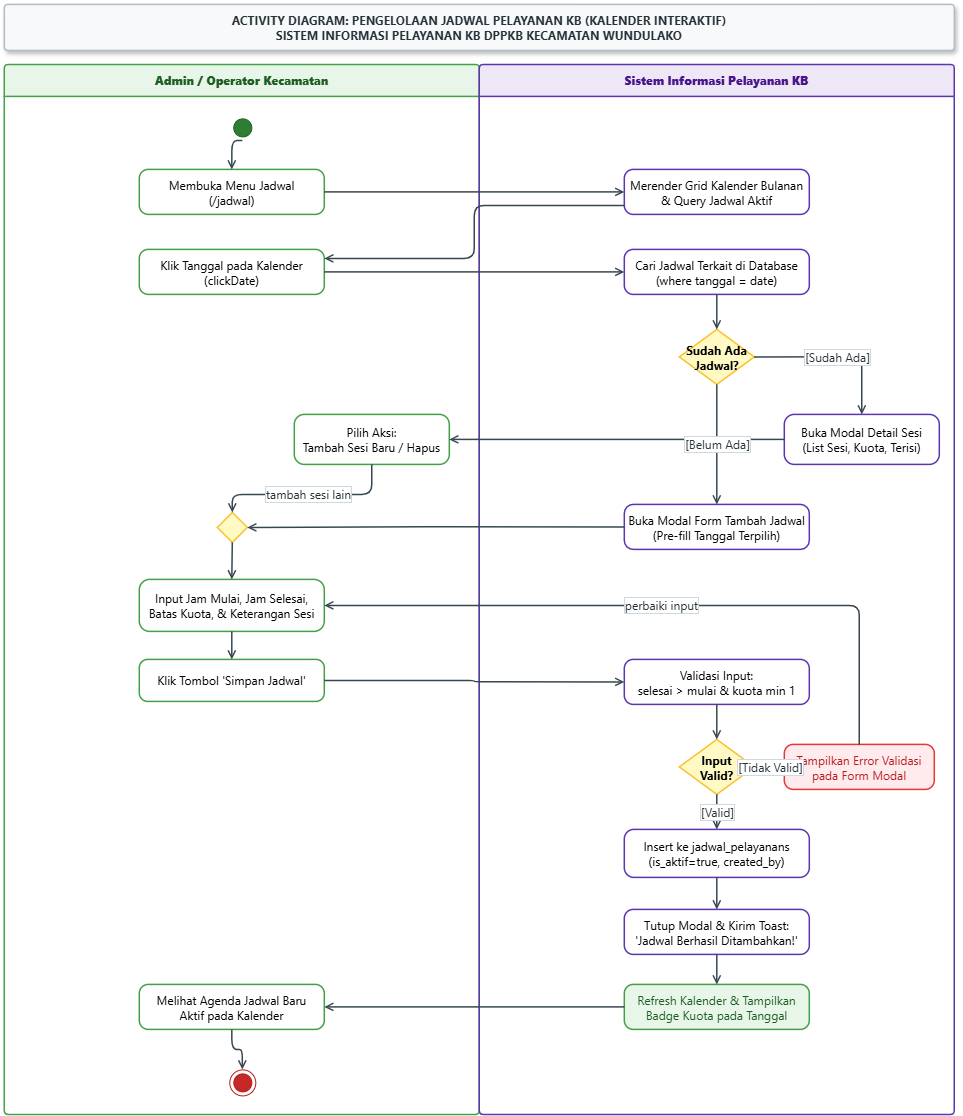

The diagram above was exported from draw.io. Its source (the exported page's mxGraphModel, read from the mxfile embedded in the PNG):
<mxGraphModel dx="2020" dy="1201" grid="1" gridSize="10" guides="1" tooltips="1" connect="1" arrows="1" fold="1" page="1" pageScale="1" pageWidth="1050" pageHeight="1450" background="#FFFFFF" math="0" shadow="0">
  <root>
    <mxCell id="0" />
    <mxCell id="1" parent="0" />
    <mxCell id="doc_title" parent="1" style="shape=rect;whiteSpace=wrap;html=1;fillColor=#F8F9FA;strokeColor=#B0BEC5;strokeWidth=1.5;fontStyle=1;fontSize=12;fontFamily=Segoe UI;fontColor=#263238;align=center;verticalAlign=middle;rounded=1;arcSize=8;shadow=1;" value="ACTIVITY DIAGRAM: PENGELOLAAN JADWAL PELAYANAN KB (KALENDER INTERAKTIF)&lt;br&gt;SISTEM INFORMASI PELAYANAN KB DPPKB KECAMATAN WUNDULAKO" vertex="1">
      <mxGeometry height="46" width="950" x="50" y="20" as="geometry" />
    </mxCell>
    <mxCell id="lane_admin" parent="1" style="swimlane;whiteSpace=wrap;html=1;startSize=32;horizontal=1;fillColor=#E8F5E9;strokeColor=#43A047;strokeWidth=1.5;fontSize=12;fontFamily=Segoe UI;fontColor=#1B5E20;rounded=1;arcSize=4;" value="&lt;b&gt;Admin / Operator Kecamatan&lt;/b&gt;" vertex="1">
      <mxGeometry height="1050" width="475" x="50" y="80" as="geometry" />
    </mxCell>
    <mxCell id="lane_sistem" parent="1" style="swimlane;whiteSpace=wrap;html=1;startSize=32;horizontal=1;fillColor=#EDE7F6;strokeColor=#5E35B1;strokeWidth=1.5;fontSize=12;fontFamily=Segoe UI;fontColor=#4A148C;rounded=1;arcSize=4;" value="&lt;b&gt;Sistem Informasi Pelayanan KB&lt;/b&gt;" vertex="1">
      <mxGeometry height="1050" width="475" x="525" y="80" as="geometry" />
    </mxCell>
    <mxCell id="start_node" parent="1" style="ellipse;html=1;shape=startState;fillColor=#2E7D32;strokeColor=#1B5E20;fontSize=12;" value="" vertex="1">
      <mxGeometry height="26" width="26" x="275" y="130" as="geometry" />
    </mxCell>
    <mxCell id="act_buka_menu" parent="1" style="rounded=1;whiteSpace=wrap;html=1;arcSize=20;fillColor=#FFFFFF;strokeColor=#43A047;strokeWidth=1.5;fontSize=12;fontFamily=Segoe UI;" value="Membuka Menu Jadwal&lt;br&gt;(/jadwal)" vertex="1">
      <mxGeometry height="45" width="185" x="185" y="185" as="geometry" />
    </mxCell>
    <mxCell id="act_render_kalender" parent="1" style="rounded=1;whiteSpace=wrap;html=1;arcSize=20;fillColor=#FFFFFF;strokeColor=#5E35B1;strokeWidth=1.5;fontSize=12;fontFamily=Segoe UI;" value="Merender Grid Kalender Bulanan&lt;br&gt;&amp;amp; Query Jadwal Aktif" vertex="1">
      <mxGeometry height="45" width="185" x="670" y="185" as="geometry" />
    </mxCell>
    <mxCell id="act_klik_tanggal" parent="1" style="rounded=1;whiteSpace=wrap;html=1;arcSize=20;fillColor=#FFFFFF;strokeColor=#43A047;strokeWidth=1.5;fontSize=12;fontFamily=Segoe UI;" value="Klik Tanggal pada Kalender&lt;br&gt;(clickDate)" vertex="1">
      <mxGeometry height="45" width="185" x="185" y="265" as="geometry" />
    </mxCell>
    <mxCell id="act_cek_ada_jadwal" parent="1" style="rounded=1;whiteSpace=wrap;html=1;arcSize=20;fillColor=#FFFFFF;strokeColor=#5E35B1;strokeWidth=1.5;fontSize=12;fontFamily=Segoe UI;" value="Cari Jadwal Terkait di Database&lt;br&gt;(where tanggal = date)" vertex="1">
      <mxGeometry height="45" width="185" x="670" y="265" as="geometry" />
    </mxCell>
    <mxCell id="dec_ada_jadwal" parent="1" style="rhombus;whiteSpace=wrap;html=1;fillColor=#FFF9C4;strokeColor=#FBC02D;strokeWidth=1.5;fontSize=12;fontFamily=Segoe UI;fontStyle=1;" value="Sudah Ada&lt;br&gt;Jadwal?" vertex="1">
      <mxGeometry height="55" width="75" x="725" y="345" as="geometry" />
    </mxCell>
    <mxCell id="act_buka_detail" parent="1" style="rounded=1;whiteSpace=wrap;html=1;arcSize=20;fillColor=#FFFFFF;strokeColor=#5E35B1;strokeWidth=1.5;fontSize=12;fontFamily=Segoe UI;" value="Buka Modal Detail Sesi&lt;br&gt;(List Sesi, Kuota, Terisi)" vertex="1">
      <mxGeometry height="50" width="155" x="830" y="430" as="geometry" />
    </mxCell>
    <mxCell id="act_pilih_aksi_detail" parent="1" style="rounded=1;whiteSpace=wrap;html=1;arcSize=20;fillColor=#FFFFFF;strokeColor=#43A047;strokeWidth=1.5;fontSize=12;fontFamily=Segoe UI;" value="Pilih Aksi:&lt;br&gt;Tambah Sesi Baru / Hapus" vertex="1">
      <mxGeometry height="50" width="155" x="340" y="430" as="geometry" />
    </mxCell>
    <mxCell id="act_buka_form" parent="1" style="rounded=1;whiteSpace=wrap;html=1;arcSize=20;fillColor=#FFFFFF;strokeColor=#5E35B1;strokeWidth=1.5;fontSize=12;fontFamily=Segoe UI;" value="Buka Modal Form Tambah Jadwal&lt;br&gt;(Pre-fill Tanggal Terpilih)" vertex="1">
      <mxGeometry height="45" width="185" x="670" y="520" as="geometry" />
    </mxCell>
    <mxCell id="merge_form_jadwal" parent="1" style="rhombus;whiteSpace=wrap;html=1;fillColor=#FFF9C4;strokeColor=#FBC02D;strokeWidth=1.5;fontSize=12;" value="" vertex="1">
      <mxGeometry height="30" width="30" x="263" y="528" as="geometry" />
    </mxCell>
    <mxCell id="act_input_jadwal" parent="1" style="rounded=1;whiteSpace=wrap;html=1;arcSize=20;fillColor=#FFFFFF;strokeColor=#43A047;strokeWidth=1.5;fontSize=12;fontFamily=Segoe UI;" value="Input Jam Mulai, Jam Selesai,&lt;br&gt;Batas Kuota, &amp;amp; Keterangan Sesi" vertex="1">
      <mxGeometry height="52" width="185" x="185" y="595" as="geometry" />
    </mxCell>
    <mxCell id="act_klik_simpan" parent="1" style="rounded=1;whiteSpace=wrap;html=1;arcSize=20;fillColor=#FFFFFF;strokeColor=#43A047;strokeWidth=1.5;fontSize=12;fontFamily=Segoe UI;" value="Klik Tombol 'Simpan Jadwal'" vertex="1">
      <mxGeometry height="42" width="185" x="185" y="675" as="geometry" />
    </mxCell>
    <mxCell id="act_validasi_jadwal" parent="1" style="rounded=1;whiteSpace=wrap;html=1;arcSize=20;fillColor=#FFFFFF;strokeColor=#5E35B1;strokeWidth=1.5;fontSize=12;fontFamily=Segoe UI;" value="Validasi Input:&lt;br&gt;selesai &amp;gt; mulai &amp;amp; kuota min 1" vertex="1">
      <mxGeometry height="45" width="185" x="670" y="675" as="geometry" />
    </mxCell>
    <mxCell id="dec_valid_jadwal" parent="1" style="rhombus;whiteSpace=wrap;html=1;fillColor=#FFF9C4;strokeColor=#FBC02D;strokeWidth=1.5;fontSize=12;fontFamily=Segoe UI;fontStyle=1;" value="Input&lt;br&gt;Valid?" vertex="1">
      <mxGeometry height="55" width="75" x="725" y="755" as="geometry" />
    </mxCell>
    <mxCell id="act_notif_err_jadwal" parent="1" style="rounded=1;whiteSpace=wrap;html=1;arcSize=20;fillColor=#FFEBEE;strokeColor=#E53935;strokeWidth=1.5;fontSize=12;fontFamily=Segoe UI;fontColor=#B71C1C;" value="Tampilkan Error Validasi&lt;br&gt;pada Form Modal" vertex="1">
      <mxGeometry height="45" width="150" x="830" y="760" as="geometry" />
    </mxCell>
    <mxCell id="act_insert_jadwal" parent="1" style="rounded=1;whiteSpace=wrap;html=1;arcSize=20;fillColor=#FFFFFF;strokeColor=#5E35B1;strokeWidth=1.5;fontSize=12;fontFamily=Segoe UI;" value="Insert ke jadwal_pelayanans&lt;br&gt;(is_aktif=true, created_by)" vertex="1">
      <mxGeometry height="48" width="185" x="670" y="845" as="geometry" />
    </mxCell>
    <mxCell id="act_tutup_modal" parent="1" style="rounded=1;whiteSpace=wrap;html=1;arcSize=20;fillColor=#FFFFFF;strokeColor=#5E35B1;strokeWidth=1.5;fontSize=12;fontFamily=Segoe UI;" value="Tutup Modal &amp;amp; Kirim Toast:&lt;br&gt;'Jadwal Berhasil Ditambahkan!'" vertex="1">
      <mxGeometry height="45" width="185" x="670" y="925" as="geometry" />
    </mxCell>
    <mxCell id="act_refresh_kalender" parent="1" style="rounded=1;whiteSpace=wrap;html=1;arcSize=20;fillColor=#E8F5E9;strokeColor=#43A047;strokeWidth=1.5;fontSize=12;fontFamily=Segoe UI;fontColor=#1B5E20;" value="Refresh Kalender &amp;amp; Tampilkan&lt;br&gt;Badge Kuota pada Tanggal" vertex="1">
      <mxGeometry height="45" width="185" x="670" y="1000" as="geometry" />
    </mxCell>
    <mxCell id="act_lihat_update" parent="1" style="rounded=1;whiteSpace=wrap;html=1;arcSize=20;fillColor=#FFFFFF;strokeColor=#43A047;strokeWidth=1.5;fontSize=12;fontFamily=Segoe UI;" value="Melihat Agenda Jadwal Baru&lt;br&gt;Aktif pada Kalender" vertex="1">
      <mxGeometry height="45" width="185" x="185" y="1000" as="geometry" />
    </mxCell>
    <mxCell id="end_node" parent="1" style="ellipse;html=1;shape=endState;fillColor=#C62828;strokeColor=#B71C1C;fontSize=12;" value="" vertex="1">
      <mxGeometry height="26" width="26" x="275" y="1085" as="geometry" />
    </mxCell>
    <mxCell id="je1" edge="1" parent="1" source="start_node" style="edgeStyle=orthogonalEdgeStyle;rounded=1;orthogonalLoop=1;jettySize=auto;html=1;strokeColor=#37474F;strokeWidth=1.5;endArrow=open;endFill=0;fontSize=12;fontFamily=Segoe UI;fontColor=#263238;labelBackgroundColor=#FFFFFF;labelBorderColor=#CFD8DC;exitX=0.5;exitY=1.0;exitDx=0;exitDy=0;entryX=0.5;entryY=0.0;entryDx=0;entryDy=0;" target="act_buka_menu" value="">
      <mxGeometry relative="1" as="geometry" />
    </mxCell>
    <mxCell id="je2" edge="1" parent="1" source="act_buka_menu" style="edgeStyle=orthogonalEdgeStyle;rounded=1;orthogonalLoop=1;jettySize=auto;html=1;strokeColor=#37474F;strokeWidth=1.5;endArrow=open;endFill=0;fontSize=12;fontFamily=Segoe UI;fontColor=#263238;labelBackgroundColor=#FFFFFF;labelBorderColor=#CFD8DC;exitX=1.0;exitY=0.5;exitDx=0;exitDy=0;entryX=0.0;entryY=0.5;entryDx=0;entryDy=0;" target="act_render_kalender" value="">
      <mxGeometry relative="1" as="geometry" />
    </mxCell>
    <mxCell id="je3" edge="1" parent="1" source="act_render_kalender" style="edgeStyle=orthogonalEdgeStyle;rounded=1;orthogonalLoop=1;jettySize=auto;html=1;strokeColor=#37474F;strokeWidth=1.5;endArrow=open;endFill=0;fontSize=12;fontFamily=Segoe UI;fontColor=#263238;labelBackgroundColor=#FFFFFF;labelBorderColor=#CFD8DC;exitX=0.0;exitY=0.8;exitDx=0;exitDy=0;entryX=1.0;entryY=0.2;entryDx=0;entryDy=0;" target="act_klik_tanggal" value="">
      <mxGeometry relative="1" as="geometry" />
    </mxCell>
    <mxCell id="je4" edge="1" parent="1" source="act_klik_tanggal" style="edgeStyle=orthogonalEdgeStyle;rounded=1;orthogonalLoop=1;jettySize=auto;html=1;strokeColor=#37474F;strokeWidth=1.5;endArrow=open;endFill=0;fontSize=12;fontFamily=Segoe UI;fontColor=#263238;labelBackgroundColor=#FFFFFF;labelBorderColor=#CFD8DC;exitX=1.0;exitY=0.5;exitDx=0;exitDy=0;entryX=0.0;entryY=0.5;entryDx=0;entryDy=0;" target="act_cek_ada_jadwal" value="">
      <mxGeometry relative="1" as="geometry" />
    </mxCell>
    <mxCell id="je5" edge="1" parent="1" source="act_cek_ada_jadwal" style="edgeStyle=orthogonalEdgeStyle;rounded=1;orthogonalLoop=1;jettySize=auto;html=1;strokeColor=#37474F;strokeWidth=1.5;endArrow=open;endFill=0;fontSize=12;fontFamily=Segoe UI;fontColor=#263238;labelBackgroundColor=#FFFFFF;labelBorderColor=#CFD8DC;exitX=0.5;exitY=1.0;exitDx=0;exitDy=0;entryX=0.5;entryY=0.0;entryDx=0;entryDy=0;" target="dec_ada_jadwal" value="">
      <mxGeometry relative="1" as="geometry" />
    </mxCell>
    <mxCell id="je6_ada" edge="1" parent="1" source="dec_ada_jadwal" style="edgeStyle=orthogonalEdgeStyle;rounded=1;orthogonalLoop=1;jettySize=auto;html=1;strokeColor=#37474F;strokeWidth=1.5;endArrow=open;endFill=0;fontSize=12;fontFamily=Segoe UI;fontColor=#263238;labelBackgroundColor=#FFFFFF;labelBorderColor=#CFD8DC;exitX=1.0;exitY=0.5;exitDx=0;exitDy=0;entryX=0.5;entryY=0.0;entryDx=0;entryDy=0;" target="act_buka_detail" value="[Sudah Ada]">
      <mxGeometry relative="1" as="geometry">
        <Array as="points">
          <mxPoint x="907" y="372" />
        </Array>
      </mxGeometry>
    </mxCell>
    <mxCell id="je6_detail_admin" edge="1" parent="1" source="act_buka_detail" style="edgeStyle=orthogonalEdgeStyle;rounded=1;orthogonalLoop=1;jettySize=auto;html=1;strokeColor=#37474F;strokeWidth=1.5;endArrow=open;endFill=0;fontSize=12;fontFamily=Segoe UI;fontColor=#263238;labelBackgroundColor=#FFFFFF;labelBorderColor=#CFD8DC;exitX=0.0;exitY=0.5;exitDx=0;exitDy=0;entryX=1.0;entryY=0.5;entryDx=0;entryDy=0;" target="act_pilih_aksi_detail" value="">
      <mxGeometry relative="1" as="geometry" />
    </mxCell>
    <mxCell id="je6_detail_form" edge="1" parent="1" source="act_pilih_aksi_detail" style="edgeStyle=orthogonalEdgeStyle;rounded=1;orthogonalLoop=1;jettySize=auto;html=1;strokeColor=#37474F;strokeWidth=1.5;endArrow=open;endFill=0;fontSize=12;fontFamily=Segoe UI;fontColor=#263238;labelBackgroundColor=#FFFFFF;labelBorderColor=#CFD8DC;exitX=0.5;exitY=1.0;exitDx=0;exitDy=0;entryX=0.5;entryY=0.0;entryDx=0;entryDy=0;" target="merge_form_jadwal" value="tambah sesi lain">
      <mxGeometry relative="1" as="geometry">
        <Array as="points">
          <mxPoint x="417.49" y="510.03" />
          <mxPoint x="278" y="510.03" />
        </Array>
      </mxGeometry>
    </mxCell>
    <mxCell id="je6_belum" edge="1" parent="1" source="dec_ada_jadwal" style="edgeStyle=orthogonalEdgeStyle;rounded=1;orthogonalLoop=1;jettySize=auto;html=1;strokeColor=#37474F;strokeWidth=1.5;endArrow=open;endFill=0;fontSize=12;fontFamily=Segoe UI;fontColor=#263238;labelBackgroundColor=#FFFFFF;labelBorderColor=#CFD8DC;exitX=0.5;exitY=1.0;exitDx=0;exitDy=0;entryX=0.5;entryY=0.0;entryDx=0;entryDy=0;" target="act_buka_form" value="[Belum Ada]">
      <mxGeometry relative="1" as="geometry" />
    </mxCell>
    <mxCell id="je7_form_merge" edge="1" parent="1" source="act_buka_form" style="edgeStyle=orthogonalEdgeStyle;rounded=1;orthogonalLoop=1;jettySize=auto;html=1;strokeColor=#37474F;strokeWidth=1.5;endArrow=open;endFill=0;fontSize=12;fontFamily=Segoe UI;fontColor=#263238;labelBackgroundColor=#FFFFFF;labelBorderColor=#CFD8DC;exitX=0.0;exitY=0.5;exitDx=0;exitDy=0;entryX=1.0;entryY=0.5;entryDx=0;entryDy=0;" target="merge_form_jadwal" value="">
      <mxGeometry relative="1" as="geometry" />
    </mxCell>
    <mxCell id="je8" edge="1" parent="1" source="merge_form_jadwal" style="edgeStyle=orthogonalEdgeStyle;rounded=1;orthogonalLoop=1;jettySize=auto;html=1;strokeColor=#37474F;strokeWidth=1.5;endArrow=open;endFill=0;fontSize=12;fontFamily=Segoe UI;fontColor=#263238;labelBackgroundColor=#FFFFFF;labelBorderColor=#CFD8DC;exitX=0.5;exitY=1.0;exitDx=0;exitDy=0;entryX=0.5;entryY=0.0;entryDx=0;entryDy=0;" target="act_input_jadwal" value="">
      <mxGeometry relative="1" as="geometry" />
    </mxCell>
    <mxCell id="je9" edge="1" parent="1" source="act_input_jadwal" style="edgeStyle=orthogonalEdgeStyle;rounded=1;orthogonalLoop=1;jettySize=auto;html=1;strokeColor=#37474F;strokeWidth=1.5;endArrow=open;endFill=0;fontSize=12;fontFamily=Segoe UI;fontColor=#263238;labelBackgroundColor=#FFFFFF;labelBorderColor=#CFD8DC;exitX=0.5;exitY=1.0;exitDx=0;exitDy=0;entryX=0.5;entryY=0.0;entryDx=0;entryDy=0;" target="act_klik_simpan" value="">
      <mxGeometry relative="1" as="geometry" />
    </mxCell>
    <mxCell id="je10" edge="1" parent="1" source="act_klik_simpan" style="edgeStyle=orthogonalEdgeStyle;rounded=1;orthogonalLoop=1;jettySize=auto;html=1;strokeColor=#37474F;strokeWidth=1.5;endArrow=open;endFill=0;fontSize=12;fontFamily=Segoe UI;fontColor=#263238;labelBackgroundColor=#FFFFFF;labelBorderColor=#CFD8DC;exitX=1.0;exitY=0.5;exitDx=0;exitDy=0;entryX=0.0;entryY=0.5;entryDx=0;entryDy=0;" target="act_validasi_jadwal" value="">
      <mxGeometry relative="1" as="geometry" />
    </mxCell>
    <mxCell id="je11" edge="1" parent="1" source="act_validasi_jadwal" style="edgeStyle=orthogonalEdgeStyle;rounded=1;orthogonalLoop=1;jettySize=auto;html=1;strokeColor=#37474F;strokeWidth=1.5;endArrow=open;endFill=0;fontSize=12;fontFamily=Segoe UI;fontColor=#263238;labelBackgroundColor=#FFFFFF;labelBorderColor=#CFD8DC;exitX=0.5;exitY=1.0;exitDx=0;exitDy=0;entryX=0.5;entryY=0.0;entryDx=0;entryDy=0;" target="dec_valid_jadwal" value="">
      <mxGeometry relative="1" as="geometry" />
    </mxCell>
    <mxCell id="je12_gagal" edge="1" parent="1" source="dec_valid_jadwal" style="edgeStyle=orthogonalEdgeStyle;rounded=1;orthogonalLoop=1;jettySize=auto;html=1;strokeColor=#37474F;strokeWidth=1.5;endArrow=open;endFill=0;fontSize=12;fontFamily=Segoe UI;fontColor=#263238;labelBackgroundColor=#FFFFFF;labelBorderColor=#CFD8DC;exitX=1.0;exitY=0.5;exitDx=0;exitDy=0;entryX=0.0;entryY=0.5;entryDx=0;entryDy=0;" target="act_notif_err_jadwal" value="[Tidak Valid]">
      <mxGeometry relative="1" as="geometry" />
    </mxCell>
    <mxCell id="je12_loop" edge="1" parent="1" source="act_notif_err_jadwal" style="edgeStyle=orthogonalEdgeStyle;rounded=1;orthogonalLoop=1;jettySize=auto;html=1;strokeColor=#37474F;strokeWidth=1.5;endArrow=open;endFill=0;fontSize=12;fontFamily=Segoe UI;fontColor=#263238;labelBackgroundColor=#FFFFFF;labelBorderColor=#CFD8DC;exitX=0.5;exitY=0.0;exitDx=0;exitDy=0;entryX=1.0;entryY=0.5;entryDx=0;entryDy=0;" target="act_input_jadwal" value="perbaiki input">
      <mxGeometry relative="1" as="geometry">
        <Array as="points">
          <mxPoint x="905" y="621" />
        </Array>
      </mxGeometry>
    </mxCell>
    <mxCell id="je12_sukses" edge="1" parent="1" source="dec_valid_jadwal" style="edgeStyle=orthogonalEdgeStyle;rounded=1;orthogonalLoop=1;jettySize=auto;html=1;strokeColor=#37474F;strokeWidth=1.5;endArrow=open;endFill=0;fontSize=12;fontFamily=Segoe UI;fontColor=#263238;labelBackgroundColor=#FFFFFF;labelBorderColor=#CFD8DC;exitX=0.5;exitY=1.0;exitDx=0;exitDy=0;entryX=0.5;entryY=0.0;entryDx=0;entryDy=0;" target="act_insert_jadwal" value="[Valid]">
      <mxGeometry relative="1" as="geometry" />
    </mxCell>
    <mxCell id="je13" edge="1" parent="1" source="act_insert_jadwal" style="edgeStyle=orthogonalEdgeStyle;rounded=1;orthogonalLoop=1;jettySize=auto;html=1;strokeColor=#37474F;strokeWidth=1.5;endArrow=open;endFill=0;fontSize=12;fontFamily=Segoe UI;fontColor=#263238;labelBackgroundColor=#FFFFFF;labelBorderColor=#CFD8DC;exitX=0.5;exitY=1.0;exitDx=0;exitDy=0;entryX=0.5;entryY=0.0;entryDx=0;entryDy=0;" target="act_tutup_modal" value="">
      <mxGeometry relative="1" as="geometry" />
    </mxCell>
    <mxCell id="je14" edge="1" parent="1" source="act_tutup_modal" style="edgeStyle=orthogonalEdgeStyle;rounded=1;orthogonalLoop=1;jettySize=auto;html=1;strokeColor=#37474F;strokeWidth=1.5;endArrow=open;endFill=0;fontSize=12;fontFamily=Segoe UI;fontColor=#263238;labelBackgroundColor=#FFFFFF;labelBorderColor=#CFD8DC;exitX=0.5;exitY=1.0;exitDx=0;exitDy=0;entryX=0.5;entryY=0.0;entryDx=0;entryDy=0;" target="act_refresh_kalender" value="">
      <mxGeometry relative="1" as="geometry" />
    </mxCell>
    <mxCell id="je15" edge="1" parent="1" source="act_refresh_kalender" style="edgeStyle=orthogonalEdgeStyle;rounded=1;orthogonalLoop=1;jettySize=auto;html=1;strokeColor=#37474F;strokeWidth=1.5;endArrow=open;endFill=0;fontSize=12;fontFamily=Segoe UI;fontColor=#263238;labelBackgroundColor=#FFFFFF;labelBorderColor=#CFD8DC;exitX=0.0;exitY=0.5;exitDx=0;exitDy=0;entryX=1.0;entryY=0.5;entryDx=0;entryDy=0;" target="act_lihat_update" value="">
      <mxGeometry relative="1" as="geometry" />
    </mxCell>
    <mxCell id="je16" edge="1" parent="1" source="act_lihat_update" style="edgeStyle=orthogonalEdgeStyle;rounded=1;orthogonalLoop=1;jettySize=auto;html=1;strokeColor=#37474F;strokeWidth=1.5;endArrow=open;endFill=0;fontSize=12;fontFamily=Segoe UI;fontColor=#263238;labelBackgroundColor=#FFFFFF;labelBorderColor=#CFD8DC;exitX=0.5;exitY=1.0;exitDx=0;exitDy=0;entryX=0.5;entryY=0.0;entryDx=0;entryDy=0;" target="end_node" value="">
      <mxGeometry relative="1" as="geometry" />
    </mxCell>
  </root>
</mxGraphModel>